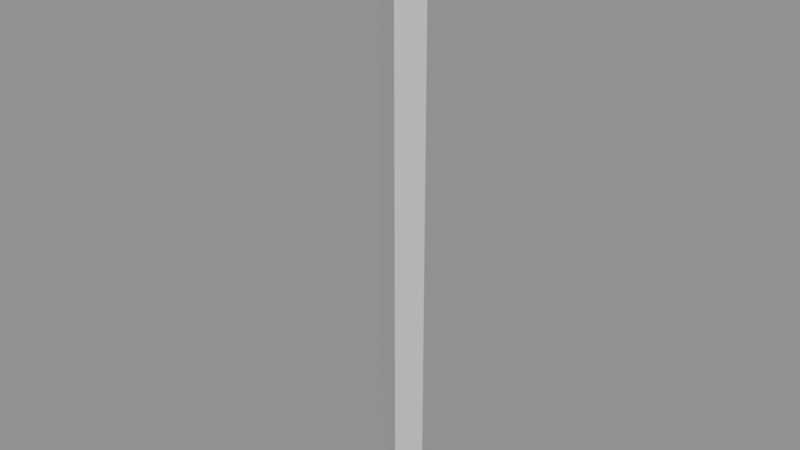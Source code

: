 # Source: cabin_wall_45_starboard.blend  (saved by Blender 5.2.45; exported with 4.5.12 LTS)
import bpy
from mathutils import Matrix  # noqa: F401  (used for matrix-valued properties, if any)

bpy.ops.wm.read_factory_settings(use_empty=True)
scene = bpy.context.scene
scene.name = 'cabin_wall_45_starboard'

# ---- materials (node trees are filled in below, after node groups)
mat_warm_white_painted_steel = bpy.data.materials.new('Warm white painted steel')
mat_warm_white_painted_steel.diffuse_color = (0.74, 0.78, 0.75, 1.0)

# ---- material node trees
mat_warm_white_painted_steel.use_nodes = True; mat_warm_white_painted_steel.node_tree.nodes.clear()
_N = mat_warm_white_painted_steel.node_tree.nodes; _L = mat_warm_white_painted_steel.node_tree.links
n0 = _N.new('ShaderNodeBsdfPrincipled'); n0.name = 'Principled BSDF'; n0.location = (-200, 100)
n0.inputs[0].default_value = (0.74, 0.78, 0.75, 1.0)
n0.inputs[1].default_value = 0.25
n0.inputs[2].default_value = 0.4
n0.inputs[10].default_value = 0.005
n1 = _N.new('ShaderNodeOutputMaterial'); n1.name = 'Material Output'; n1.location = (200, 100)
_L.new(n0.outputs[0], n1.inputs[0])
n1.is_active_output = True

# ---- meshes
me_cube_006 = bpy.data.meshes.new('Cube.006')
me_cube_006.from_pydata([(-0.05, -0.3536, -1.1), (-0.05, -0.3536, 1.1), (-0.05, 0.3536, -1.1), (-0.05, 0.3536, 1.1), (0.05, -0.3536, -1.1), (0.05, -0.3536, 1.1), (0.05, 0.3536, -1.1), (0.05, 0.3536, 1.1)], [], [(0, 1, 3, 2), (2, 3, 7, 6), (6, 7, 5, 4), (4, 5, 1, 0), (2, 6, 4, 0), (7, 3, 1, 5)])
_uv = me_cube_006.uv_layers.new(name='UVMap')
_uv.uv.foreach_set('vector', [0.375, 0.0, 0.625, 0.0, 0.625, 0.25, 0.375, 0.25, 0.375, 0.25, 0.625, 0.25, 0.625, 0.5, 0.375, 0.5, 0.375, 0.5, 0.625, 0.5, 0.625, 0.75, 0.375, 0.75, 0.375, 0.75, 0.625, 0.75, 0.625, 1.0, 0.375, 1.0, 0.125, 0.5, 0.375, 0.5, 0.375, 0.75, 0.125, 0.75, 0.625, 0.5, 0.875, 0.5, 0.875, 0.75, 0.625, 0.75])
me_cube_006.materials.append(mat_warm_white_painted_steel)
me_cube_006.update()

# ---- objects
ob_steel_wall_panel_005 = bpy.data.objects.new('Steel wall panel.005', me_cube_006)
ob_module_005 = bpy.data.objects.new('Module.005', None)
ob_socketstart_005 = bpy.data.objects.new('SocketStart.005', None)
ob_socketend_005 = bpy.data.objects.new('SocketEnd.005', None)

# ---- transforms, parenting, visibility, modifiers, constraints
ob_steel_wall_panel_005.parent = ob_module_005
ob_steel_wall_panel_005.location = (0.0, 0.3536, 1.1)
ob_module_005.location = (0.0, 0.0, 0.0)
ob_module_005.rotation_euler = (0.0, 0.0, 0.7854)
ob_socketstart_005.location = (0.0, 0.0, 0.0)
ob_socketend_005.location = (-0.5, 0.5, 0.0)

# ---- collection membership
scene.collection.objects.link(ob_steel_wall_panel_005)
scene.collection.objects.link(ob_module_005)
scene.collection.objects.link(ob_socketstart_005)
scene.collection.objects.link(ob_socketend_005)

# ---- scene / render settings (as saved in the file)
scene.frame_start = 1; scene.frame_end = 250; scene.frame_set(1)
scene.render.engine = 'BLENDER_EEVEE_NEXT'
scene.render.image_settings.exr_codec = 'NONE'
scene.render.use_bake_clear = False
scene.render.bake_margin = 0
scene.render.bake_bias = 0.0
scene.render.bake_samples = 0
scene.render.simplify_subdivision_render = 0
scene.render.simplify_child_particles_render = 0.0
scene.render.compositor_device = 'GPU'
scene.eevee.use_volume_custom_range = False
scene.eevee.gtao_distance = 0.0
scene.eevee.use_fast_gi = False
scene.eevee.fast_gi_thickness_near = 0.1
scene.eevee.fast_gi_thickness_far = 0.0
scene.eevee.ray_tracing_options.screen_trace_thickness = 0.1
bpy.context.view_layer.update()

# ---- added for rendering (the .blend has no active camera and no usable light): camera, sun + grey world if the file has none
cam_auto = bpy.data.cameras.new('AutoCamera')
cam_auto.lens = 50.0
cam_auto.sensor_width = 36.0
cam_auto.clip_end = 1000.0
ob_auto_camera = bpy.data.objects.new('AutoCamera', cam_auto)
scene.collection.objects.link(ob_auto_camera)
ob_auto_camera.location = (2.07176, -2.53611, 2.95741)
ob_auto_camera.rotation_euler = (1.09748, -7.21219e-08, 0.694738)
scene.camera = ob_auto_camera
light_auto_sun = bpy.data.lights.new('AutoSun', 'SUN')
light_auto_sun.energy = 3.0
light_auto_sun.angle = 0.0523599
ob_auto_sun = bpy.data.objects.new('AutoSun', light_auto_sun)
scene.collection.objects.link(ob_auto_sun)
ob_auto_sun.rotation_euler = (0.872665, 0.174533, 0.523599)
if scene.world is None:
    world_auto = bpy.data.worlds.new('AutoWorld')
    world_auto.color = (0.3, 0.3, 0.3)
    scene.world = world_auto
bpy.context.view_layer.update()
